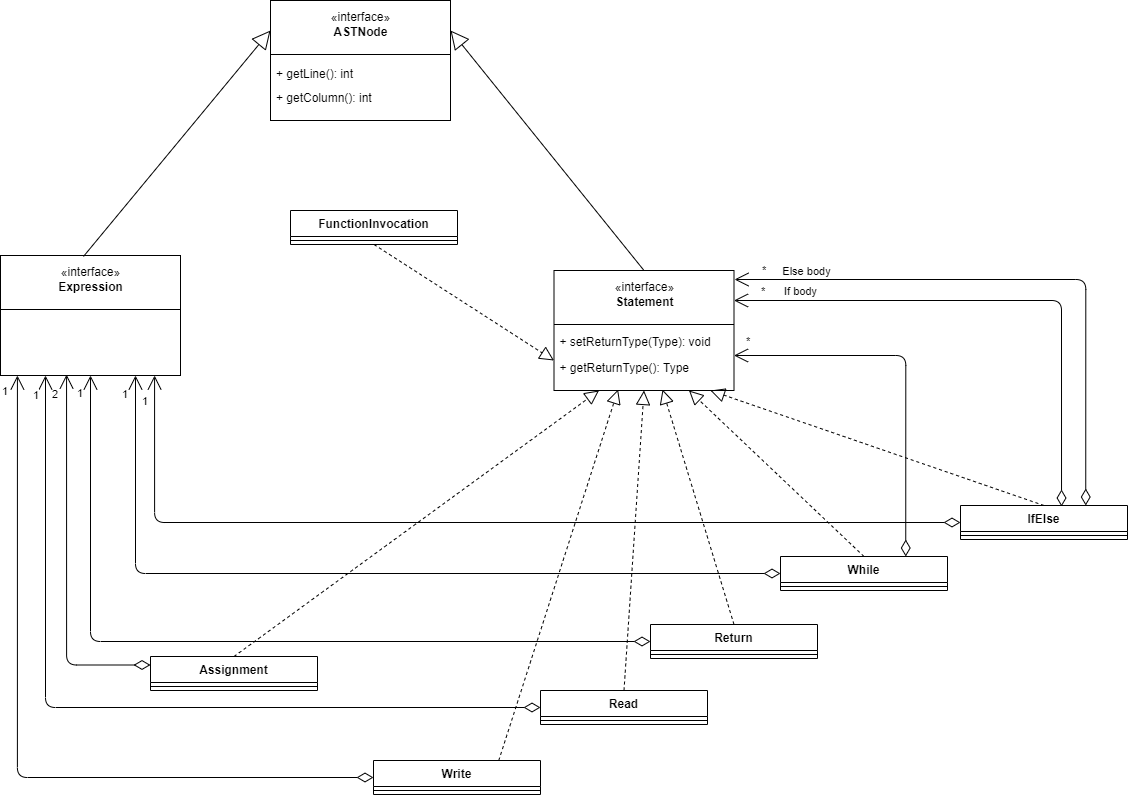

The diagram above was exported from draw.io. Its source (the exported page's mxGraphModel, read from the mxfile embedded in the PNG):
<mxGraphModel dx="1384" dy="695" grid="1" gridSize="10" guides="1" tooltips="1" connect="1" arrows="1" fold="1" page="1" pageScale="1" pageWidth="827" pageHeight="1169" math="0" shadow="0">
  <root>
    <mxCell id="0" />
    <mxCell id="1" parent="0" />
    <mxCell id="3FxrSsgdkE0lOQnBpZau-15" value="" style="group" parent="1" vertex="1" connectable="0">
      <mxGeometry x="130" y="335" width="180" height="120" as="geometry" />
    </mxCell>
    <mxCell id="3FxrSsgdkE0lOQnBpZau-16" value="+ method(type): type" style="text;strokeColor=none;fillColor=none;align=left;verticalAlign=top;spacingLeft=4;spacingRight=4;overflow=hidden;rotatable=0;points=[[0,0.5],[1,0.5]];portConstraint=eastwest;" parent="3FxrSsgdkE0lOQnBpZau-15" vertex="1">
      <mxGeometry y="60" width="180" height="50" as="geometry" />
    </mxCell>
    <mxCell id="3FxrSsgdkE0lOQnBpZau-17" value="«interface»&lt;br&gt;&lt;b&gt;Expression&lt;br&gt;&lt;br&gt;&lt;br&gt;&lt;br&gt;&lt;br&gt;&lt;br&gt;&lt;/b&gt;" style="html=1;" parent="3FxrSsgdkE0lOQnBpZau-15" vertex="1">
      <mxGeometry width="180" height="120" as="geometry" />
    </mxCell>
    <mxCell id="3FxrSsgdkE0lOQnBpZau-18" value="" style="line;strokeWidth=1;fillColor=none;align=left;verticalAlign=middle;spacingTop=-1;spacingLeft=3;spacingRight=3;rotatable=0;labelPosition=right;points=[];portConstraint=eastwest;" parent="3FxrSsgdkE0lOQnBpZau-15" vertex="1">
      <mxGeometry y="50" width="180" height="8" as="geometry" />
    </mxCell>
    <mxCell id="15drhX_RgU02v1mnJTYd-1" value="" style="group" parent="1" vertex="1" connectable="0">
      <mxGeometry x="683.5" y="350" width="186.5" height="120" as="geometry" />
    </mxCell>
    <mxCell id="15drhX_RgU02v1mnJTYd-2" value="+ method(type): type" style="text;strokeColor=none;fillColor=none;align=left;verticalAlign=top;spacingLeft=4;spacingRight=4;overflow=hidden;rotatable=0;points=[[0,0.5],[1,0.5]];portConstraint=eastwest;" parent="15drhX_RgU02v1mnJTYd-1" vertex="1">
      <mxGeometry y="60" width="180" height="50" as="geometry" />
    </mxCell>
    <mxCell id="15drhX_RgU02v1mnJTYd-3" value="«interface»&lt;br&gt;&lt;b&gt;Statement&lt;br&gt;&lt;br&gt;&lt;br&gt;&lt;br&gt;&lt;br&gt;&lt;br&gt;&lt;/b&gt;" style="html=1;" parent="15drhX_RgU02v1mnJTYd-1" vertex="1">
      <mxGeometry width="180" height="120" as="geometry" />
    </mxCell>
    <mxCell id="15drhX_RgU02v1mnJTYd-4" value="" style="line;strokeWidth=1;fillColor=none;align=left;verticalAlign=middle;spacingTop=-1;spacingLeft=3;spacingRight=3;rotatable=0;labelPosition=right;points=[];portConstraint=eastwest;" parent="15drhX_RgU02v1mnJTYd-1" vertex="1">
      <mxGeometry y="50" width="180" height="8" as="geometry" />
    </mxCell>
    <mxCell id="ERnlWGtDvrhQiwsgOjuF-1" value="+ setReturnType(Type): void" style="text;strokeColor=none;fillColor=none;align=left;verticalAlign=top;spacingLeft=4;spacingRight=4;overflow=hidden;rotatable=0;points=[[0,0.5],[1,0.5]];portConstraint=eastwest;" vertex="1" parent="15drhX_RgU02v1mnJTYd-1">
      <mxGeometry y="58" width="180" height="26" as="geometry" />
    </mxCell>
    <mxCell id="ERnlWGtDvrhQiwsgOjuF-2" value="+ getReturnType(): Type" style="text;strokeColor=none;fillColor=none;align=left;verticalAlign=top;spacingLeft=4;spacingRight=4;overflow=hidden;rotatable=0;points=[[0,0.5],[1,0.5]];portConstraint=eastwest;" vertex="1" parent="15drhX_RgU02v1mnJTYd-1">
      <mxGeometry y="84" width="180" height="26" as="geometry" />
    </mxCell>
    <mxCell id="15drhX_RgU02v1mnJTYd-6" value="Assignment" style="swimlane;fontStyle=1;align=center;verticalAlign=top;childLayout=stackLayout;horizontal=1;startSize=26;horizontalStack=0;resizeParent=1;resizeParentMax=0;resizeLast=0;collapsible=1;marginBottom=0;" parent="1" vertex="1">
      <mxGeometry x="280" y="736" width="167" height="34" as="geometry" />
    </mxCell>
    <mxCell id="15drhX_RgU02v1mnJTYd-8" value="" style="line;strokeWidth=1;fillColor=none;align=left;verticalAlign=middle;spacingTop=-1;spacingLeft=3;spacingRight=3;rotatable=0;labelPosition=right;points=[];portConstraint=eastwest;" parent="15drhX_RgU02v1mnJTYd-6" vertex="1">
      <mxGeometry y="26" width="167" height="8" as="geometry" />
    </mxCell>
    <mxCell id="15drhX_RgU02v1mnJTYd-10" value="" style="endArrow=block;dashed=1;endFill=0;endSize=12;html=1;exitX=0.5;exitY=0;exitDx=0;exitDy=0;entryX=0.25;entryY=1;entryDx=0;entryDy=0;" parent="1" source="15drhX_RgU02v1mnJTYd-6" target="15drhX_RgU02v1mnJTYd-3" edge="1">
      <mxGeometry width="160" relative="1" as="geometry">
        <mxPoint x="450" y="520" as="sourcePoint" />
        <mxPoint x="610" y="520" as="targetPoint" />
      </mxGeometry>
    </mxCell>
    <mxCell id="15drhX_RgU02v1mnJTYd-11" value="2" style="endArrow=open;html=1;endSize=12;startArrow=diamondThin;startSize=14;startFill=0;edgeStyle=orthogonalEdgeStyle;align=left;verticalAlign=bottom;exitX=0;exitY=0.25;exitDx=0;exitDy=0;entryX=0.367;entryY=0.992;entryDx=0;entryDy=0;entryPerimeter=0;" parent="1" source="15drhX_RgU02v1mnJTYd-6" target="3FxrSsgdkE0lOQnBpZau-17" edge="1">
      <mxGeometry x="0.8419" y="16" relative="1" as="geometry">
        <mxPoint x="116" y="640" as="sourcePoint" />
        <mxPoint x="298.25" y="440" as="targetPoint" />
        <mxPoint as="offset" />
      </mxGeometry>
    </mxCell>
    <mxCell id="15drhX_RgU02v1mnJTYd-12" value="" style="group" parent="1" vertex="1" connectable="0">
      <mxGeometry x="400" y="80" width="180" height="120" as="geometry" />
    </mxCell>
    <mxCell id="15drhX_RgU02v1mnJTYd-13" value="+ method(type): type" style="text;strokeColor=none;fillColor=none;align=left;verticalAlign=top;spacingLeft=4;spacingRight=4;overflow=hidden;rotatable=0;points=[[0,0.5],[1,0.5]];portConstraint=eastwest;" parent="15drhX_RgU02v1mnJTYd-12" vertex="1">
      <mxGeometry y="60" width="180" height="50" as="geometry" />
    </mxCell>
    <mxCell id="15drhX_RgU02v1mnJTYd-14" value="«interface»&lt;br&gt;&lt;b&gt;ASTNode&lt;br&gt;&lt;br&gt;&lt;br&gt;&lt;br&gt;&lt;br&gt;&lt;br&gt;&lt;/b&gt;" style="html=1;" parent="15drhX_RgU02v1mnJTYd-12" vertex="1">
      <mxGeometry width="180" height="120" as="geometry" />
    </mxCell>
    <mxCell id="15drhX_RgU02v1mnJTYd-15" value="" style="line;strokeWidth=1;fillColor=none;align=left;verticalAlign=middle;spacingTop=-1;spacingLeft=3;spacingRight=3;rotatable=0;labelPosition=right;points=[];portConstraint=eastwest;" parent="15drhX_RgU02v1mnJTYd-12" vertex="1">
      <mxGeometry y="50" width="180" height="8" as="geometry" />
    </mxCell>
    <mxCell id="15drhX_RgU02v1mnJTYd-16" value="+ getLine(): int" style="text;strokeColor=none;fillColor=none;align=left;verticalAlign=top;spacingLeft=4;spacingRight=4;overflow=hidden;rotatable=0;points=[[0,0.5],[1,0.5]];portConstraint=eastwest;" parent="15drhX_RgU02v1mnJTYd-12" vertex="1">
      <mxGeometry y="60" width="180" height="26" as="geometry" />
    </mxCell>
    <mxCell id="15drhX_RgU02v1mnJTYd-18" value="+ getColumn(): int" style="text;strokeColor=none;fillColor=none;align=left;verticalAlign=top;spacingLeft=4;spacingRight=4;overflow=hidden;rotatable=0;points=[[0,0.5],[1,0.5]];portConstraint=eastwest;" parent="15drhX_RgU02v1mnJTYd-12" vertex="1">
      <mxGeometry y="84" width="180" height="26" as="geometry" />
    </mxCell>
    <mxCell id="15drhX_RgU02v1mnJTYd-19" value="" style="endArrow=block;endSize=16;endFill=0;html=1;entryX=0;entryY=0.25;entryDx=0;entryDy=0;exitX=0.461;exitY=0.008;exitDx=0;exitDy=0;exitPerimeter=0;" parent="1" source="3FxrSsgdkE0lOQnBpZau-17" target="15drhX_RgU02v1mnJTYd-14" edge="1">
      <mxGeometry width="160" relative="1" as="geometry">
        <mxPoint x="130" y="259" as="sourcePoint" />
        <mxPoint x="290" y="259" as="targetPoint" />
      </mxGeometry>
    </mxCell>
    <mxCell id="15drhX_RgU02v1mnJTYd-20" value="" style="endArrow=block;endSize=16;endFill=0;html=1;exitX=0.5;exitY=0;exitDx=0;exitDy=0;entryX=1;entryY=0.25;entryDx=0;entryDy=0;" parent="1" source="15drhX_RgU02v1mnJTYd-3" target="15drhX_RgU02v1mnJTYd-14" edge="1">
      <mxGeometry width="160" relative="1" as="geometry">
        <mxPoint x="470" y="280" as="sourcePoint" />
        <mxPoint x="630" y="280" as="targetPoint" />
      </mxGeometry>
    </mxCell>
    <mxCell id="Bjc65tBhNRmZwyhfKtFt-1" value="IfElse" style="swimlane;fontStyle=1;align=center;verticalAlign=top;childLayout=stackLayout;horizontal=1;startSize=26;horizontalStack=0;resizeParent=1;resizeParentMax=0;resizeLast=0;collapsible=1;marginBottom=0;" parent="1" vertex="1">
      <mxGeometry x="1090" y="585" width="167" height="34" as="geometry" />
    </mxCell>
    <mxCell id="Bjc65tBhNRmZwyhfKtFt-2" value="" style="line;strokeWidth=1;fillColor=none;align=left;verticalAlign=middle;spacingTop=-1;spacingLeft=3;spacingRight=3;rotatable=0;labelPosition=right;points=[];portConstraint=eastwest;" parent="Bjc65tBhNRmZwyhfKtFt-1" vertex="1">
      <mxGeometry y="26" width="167" height="8" as="geometry" />
    </mxCell>
    <mxCell id="Bjc65tBhNRmZwyhfKtFt-3" value="While" style="swimlane;fontStyle=1;align=center;verticalAlign=top;childLayout=stackLayout;horizontal=1;startSize=26;horizontalStack=0;resizeParent=1;resizeParentMax=0;resizeLast=0;collapsible=1;marginBottom=0;" parent="1" vertex="1">
      <mxGeometry x="910" y="636" width="167" height="34" as="geometry" />
    </mxCell>
    <mxCell id="Bjc65tBhNRmZwyhfKtFt-4" value="" style="line;strokeWidth=1;fillColor=none;align=left;verticalAlign=middle;spacingTop=-1;spacingLeft=3;spacingRight=3;rotatable=0;labelPosition=right;points=[];portConstraint=eastwest;" parent="Bjc65tBhNRmZwyhfKtFt-3" vertex="1">
      <mxGeometry y="26" width="167" height="8" as="geometry" />
    </mxCell>
    <mxCell id="Bjc65tBhNRmZwyhfKtFt-5" value="Return" style="swimlane;fontStyle=1;align=center;verticalAlign=top;childLayout=stackLayout;horizontal=1;startSize=26;horizontalStack=0;resizeParent=1;resizeParentMax=0;resizeLast=0;collapsible=1;marginBottom=0;" parent="1" vertex="1">
      <mxGeometry x="780" y="704" width="167" height="34" as="geometry" />
    </mxCell>
    <mxCell id="Bjc65tBhNRmZwyhfKtFt-6" value="" style="line;strokeWidth=1;fillColor=none;align=left;verticalAlign=middle;spacingTop=-1;spacingLeft=3;spacingRight=3;rotatable=0;labelPosition=right;points=[];portConstraint=eastwest;" parent="Bjc65tBhNRmZwyhfKtFt-5" vertex="1">
      <mxGeometry y="26" width="167" height="8" as="geometry" />
    </mxCell>
    <mxCell id="Bjc65tBhNRmZwyhfKtFt-7" value="Write" style="swimlane;fontStyle=1;align=center;verticalAlign=top;childLayout=stackLayout;horizontal=1;startSize=26;horizontalStack=0;resizeParent=1;resizeParentMax=0;resizeLast=0;collapsible=1;marginBottom=0;" parent="1" vertex="1">
      <mxGeometry x="503" y="840" width="167" height="34" as="geometry" />
    </mxCell>
    <mxCell id="Bjc65tBhNRmZwyhfKtFt-8" value="" style="line;strokeWidth=1;fillColor=none;align=left;verticalAlign=middle;spacingTop=-1;spacingLeft=3;spacingRight=3;rotatable=0;labelPosition=right;points=[];portConstraint=eastwest;" parent="Bjc65tBhNRmZwyhfKtFt-7" vertex="1">
      <mxGeometry y="26" width="167" height="8" as="geometry" />
    </mxCell>
    <mxCell id="Bjc65tBhNRmZwyhfKtFt-9" value="FunctionInvocation" style="swimlane;fontStyle=1;align=center;verticalAlign=top;childLayout=stackLayout;horizontal=1;startSize=26;horizontalStack=0;resizeParent=1;resizeParentMax=0;resizeLast=0;collapsible=1;marginBottom=0;" parent="1" vertex="1">
      <mxGeometry x="420" y="290" width="167" height="34" as="geometry" />
    </mxCell>
    <mxCell id="Bjc65tBhNRmZwyhfKtFt-10" value="" style="line;strokeWidth=1;fillColor=none;align=left;verticalAlign=middle;spacingTop=-1;spacingLeft=3;spacingRight=3;rotatable=0;labelPosition=right;points=[];portConstraint=eastwest;" parent="Bjc65tBhNRmZwyhfKtFt-9" vertex="1">
      <mxGeometry y="26" width="167" height="8" as="geometry" />
    </mxCell>
    <mxCell id="Bjc65tBhNRmZwyhfKtFt-12" value="Read" style="swimlane;fontStyle=1;align=center;verticalAlign=top;childLayout=stackLayout;horizontal=1;startSize=26;horizontalStack=0;resizeParent=1;resizeParentMax=0;resizeLast=0;collapsible=1;marginBottom=0;" parent="1" vertex="1">
      <mxGeometry x="670" y="770" width="167" height="34" as="geometry" />
    </mxCell>
    <mxCell id="Bjc65tBhNRmZwyhfKtFt-13" value="" style="line;strokeWidth=1;fillColor=none;align=left;verticalAlign=middle;spacingTop=-1;spacingLeft=3;spacingRight=3;rotatable=0;labelPosition=right;points=[];portConstraint=eastwest;" parent="Bjc65tBhNRmZwyhfKtFt-12" vertex="1">
      <mxGeometry y="26" width="167" height="8" as="geometry" />
    </mxCell>
    <mxCell id="Bjc65tBhNRmZwyhfKtFt-15" value="" style="endArrow=block;dashed=1;endFill=0;endSize=12;html=1;entryX=0;entryY=0.75;entryDx=0;entryDy=0;exitX=0.5;exitY=1;exitDx=0;exitDy=0;" parent="1" source="Bjc65tBhNRmZwyhfKtFt-9" target="15drhX_RgU02v1mnJTYd-3" edge="1">
      <mxGeometry width="160" relative="1" as="geometry">
        <mxPoint x="470" y="400" as="sourcePoint" />
        <mxPoint x="605" y="480" as="targetPoint" />
      </mxGeometry>
    </mxCell>
    <mxCell id="Bjc65tBhNRmZwyhfKtFt-17" value="" style="endArrow=block;dashed=1;endFill=0;endSize=12;html=1;exitX=0.5;exitY=0;exitDx=0;exitDy=0;entryX=0.869;entryY=1;entryDx=0;entryDy=0;entryPerimeter=0;" parent="1" source="Bjc65tBhNRmZwyhfKtFt-1" target="15drhX_RgU02v1mnJTYd-3" edge="1">
      <mxGeometry width="160" relative="1" as="geometry">
        <mxPoint x="563.5" y="610" as="sourcePoint" />
        <mxPoint x="860" y="490" as="targetPoint" />
      </mxGeometry>
    </mxCell>
    <mxCell id="Bjc65tBhNRmZwyhfKtFt-18" value="" style="endArrow=block;dashed=1;endFill=0;endSize=12;html=1;exitX=0.75;exitY=0;exitDx=0;exitDy=0;entryX=0.356;entryY=0.992;entryDx=0;entryDy=0;entryPerimeter=0;" parent="1" source="Bjc65tBhNRmZwyhfKtFt-7" target="15drhX_RgU02v1mnJTYd-3" edge="1">
      <mxGeometry width="160" relative="1" as="geometry">
        <mxPoint x="573.5" y="620" as="sourcePoint" />
        <mxPoint x="624" y="489.03999999999996" as="targetPoint" />
      </mxGeometry>
    </mxCell>
    <mxCell id="Bjc65tBhNRmZwyhfKtFt-19" value="1" style="endArrow=open;html=1;endSize=12;startArrow=diamondThin;startSize=14;startFill=0;edgeStyle=orthogonalEdgeStyle;align=left;verticalAlign=bottom;exitX=0;exitY=0.5;exitDx=0;exitDy=0;entryX=0.094;entryY=1;entryDx=0;entryDy=0;entryPerimeter=0;" parent="1" source="Bjc65tBhNRmZwyhfKtFt-7" target="3FxrSsgdkE0lOQnBpZau-17" edge="1">
      <mxGeometry x="0.934" y="17" relative="1" as="geometry">
        <mxPoint x="467" y="647" as="sourcePoint" />
        <mxPoint x="275" y="465" as="targetPoint" />
        <mxPoint as="offset" />
      </mxGeometry>
    </mxCell>
    <mxCell id="Bjc65tBhNRmZwyhfKtFt-20" value="1" style="endArrow=open;html=1;endSize=12;startArrow=diamondThin;startSize=14;startFill=0;edgeStyle=orthogonalEdgeStyle;align=left;verticalAlign=bottom;exitX=0;exitY=0.5;exitDx=0;exitDy=0;entryX=0.25;entryY=1;entryDx=0;entryDy=0;" parent="1" source="Bjc65tBhNRmZwyhfKtFt-12" target="3FxrSsgdkE0lOQnBpZau-17" edge="1">
      <mxGeometry x="0.931" y="14" relative="1" as="geometry">
        <mxPoint x="457" y="787" as="sourcePoint" />
        <mxPoint x="265" y="605" as="targetPoint" />
        <mxPoint as="offset" />
      </mxGeometry>
    </mxCell>
    <mxCell id="Bjc65tBhNRmZwyhfKtFt-22" value="" style="endArrow=block;dashed=1;endFill=0;endSize=12;html=1;exitX=0.5;exitY=0;exitDx=0;exitDy=0;entryX=0.5;entryY=1;entryDx=0;entryDy=0;" parent="1" source="Bjc65tBhNRmZwyhfKtFt-12" target="15drhX_RgU02v1mnJTYd-3" edge="1">
      <mxGeometry width="160" relative="1" as="geometry">
        <mxPoint x="558.25" y="770" as="sourcePoint" />
        <mxPoint x="624.0799999999999" y="479.03999999999996" as="targetPoint" />
      </mxGeometry>
    </mxCell>
    <mxCell id="Bjc65tBhNRmZwyhfKtFt-23" value="1" style="endArrow=open;html=1;endSize=12;startArrow=diamondThin;startSize=14;startFill=0;edgeStyle=orthogonalEdgeStyle;align=left;verticalAlign=bottom;exitX=0;exitY=0.5;exitDx=0;exitDy=0;entryX=0.5;entryY=1;entryDx=0;entryDy=0;" parent="1" source="Bjc65tBhNRmZwyhfKtFt-5" target="3FxrSsgdkE0lOQnBpZau-17" edge="1">
      <mxGeometry x="0.9341" y="15" relative="1" as="geometry">
        <mxPoint x="300" y="688.5" as="sourcePoint" />
        <mxPoint x="245" y="480" as="targetPoint" />
        <mxPoint as="offset" />
      </mxGeometry>
    </mxCell>
    <mxCell id="Bjc65tBhNRmZwyhfKtFt-24" value="" style="endArrow=block;dashed=1;endFill=0;endSize=12;html=1;exitX=0.5;exitY=0;exitDx=0;exitDy=0;entryX=0.603;entryY=0.992;entryDx=0;entryDy=0;entryPerimeter=0;" parent="1" source="Bjc65tBhNRmZwyhfKtFt-5" target="15drhX_RgU02v1mnJTYd-3" edge="1">
      <mxGeometry width="160" relative="1" as="geometry">
        <mxPoint x="783.5" y="578" as="sourcePoint" />
        <mxPoint x="666.9200000000001" y="485.03999999999996" as="targetPoint" />
      </mxGeometry>
    </mxCell>
    <mxCell id="Bjc65tBhNRmZwyhfKtFt-25" value="" style="endArrow=block;dashed=1;endFill=0;endSize=12;html=1;exitX=0.5;exitY=0;exitDx=0;exitDy=0;entryX=0.75;entryY=1;entryDx=0;entryDy=0;" parent="1" source="Bjc65tBhNRmZwyhfKtFt-3" target="15drhX_RgU02v1mnJTYd-3" edge="1">
      <mxGeometry width="160" relative="1" as="geometry">
        <mxPoint x="793.5" y="588" as="sourcePoint" />
        <mxPoint x="820" y="480" as="targetPoint" />
      </mxGeometry>
    </mxCell>
    <mxCell id="Bjc65tBhNRmZwyhfKtFt-31" value="*" style="endArrow=open;html=1;endSize=12;startArrow=diamondThin;startSize=14;startFill=0;edgeStyle=orthogonalEdgeStyle;align=left;verticalAlign=bottom;entryX=1.003;entryY=0.075;entryDx=0;entryDy=0;exitX=0.75;exitY=0;exitDx=0;exitDy=0;entryPerimeter=0;" parent="1" source="Bjc65tBhNRmZwyhfKtFt-1" target="15drhX_RgU02v1mnJTYd-3" edge="1">
      <mxGeometry x="0.9101" relative="1" as="geometry">
        <mxPoint x="1230" y="570" as="sourcePoint" />
        <mxPoint x="1245" y="480" as="targetPoint" />
        <mxPoint as="offset" />
      </mxGeometry>
    </mxCell>
    <mxCell id="YDeIBxKgDTJLP0G7vfwV-3" value="Else body" style="edgeLabel;html=1;align=center;verticalAlign=middle;resizable=0;points=[];" parent="Bjc65tBhNRmZwyhfKtFt-31" vertex="1" connectable="0">
      <mxGeometry x="0.7541" y="5" relative="1" as="geometry">
        <mxPoint y="-14" as="offset" />
      </mxGeometry>
    </mxCell>
    <mxCell id="Bjc65tBhNRmZwyhfKtFt-32" value="*" style="endArrow=open;html=1;endSize=12;startArrow=diamondThin;startSize=14;startFill=0;edgeStyle=orthogonalEdgeStyle;align=left;verticalAlign=bottom;entryX=1;entryY=0.5;entryDx=0;entryDy=0;exitX=0.75;exitY=0;exitDx=0;exitDy=0;" parent="1" source="Bjc65tBhNRmZwyhfKtFt-3" target="15drhX_RgU02v1mnJTYd-2" edge="1">
      <mxGeometry x="0.9443" y="-5" relative="1" as="geometry">
        <mxPoint x="1300" y="653" as="sourcePoint" />
        <mxPoint x="1257.5" y="480" as="targetPoint" />
        <mxPoint as="offset" />
      </mxGeometry>
    </mxCell>
    <mxCell id="Bjc65tBhNRmZwyhfKtFt-34" value="1" style="endArrow=open;html=1;endSize=12;startArrow=diamondThin;startSize=14;startFill=0;edgeStyle=orthogonalEdgeStyle;align=left;verticalAlign=bottom;exitX=0;exitY=0.5;exitDx=0;exitDy=0;entryX=0.75;entryY=1;entryDx=0;entryDy=0;" parent="1" source="Bjc65tBhNRmZwyhfKtFt-3" target="3FxrSsgdkE0lOQnBpZau-17" edge="1">
      <mxGeometry x="0.9341" y="15" relative="1" as="geometry">
        <mxPoint x="490" y="697" as="sourcePoint" />
        <mxPoint x="258.0799999999999" y="467.03999999999996" as="targetPoint" />
        <mxPoint as="offset" />
      </mxGeometry>
    </mxCell>
    <mxCell id="Bjc65tBhNRmZwyhfKtFt-35" value="1" style="endArrow=open;html=1;endSize=12;startArrow=diamondThin;startSize=14;startFill=0;edgeStyle=orthogonalEdgeStyle;align=left;verticalAlign=bottom;exitX=0;exitY=0.5;exitDx=0;exitDy=0;entryX=0.856;entryY=1;entryDx=0;entryDy=0;entryPerimeter=0;" parent="1" source="Bjc65tBhNRmZwyhfKtFt-1" target="3FxrSsgdkE0lOQnBpZau-17" edge="1">
      <mxGeometry x="0.9265" y="14" relative="1" as="geometry">
        <mxPoint x="500" y="707" as="sourcePoint" />
        <mxPoint x="268.0799999999999" y="477.03999999999996" as="targetPoint" />
        <mxPoint as="offset" />
      </mxGeometry>
    </mxCell>
    <mxCell id="YDeIBxKgDTJLP0G7vfwV-1" value="*" style="endArrow=open;html=1;endSize=12;startArrow=diamondThin;startSize=14;startFill=0;edgeStyle=orthogonalEdgeStyle;align=left;verticalAlign=bottom;exitX=0.605;exitY=0.029;exitDx=0;exitDy=0;exitPerimeter=0;entryX=1;entryY=0.25;entryDx=0;entryDy=0;" parent="1" source="Bjc65tBhNRmZwyhfKtFt-1" target="15drhX_RgU02v1mnJTYd-3" edge="1">
      <mxGeometry x="0.9048" relative="1" as="geometry">
        <mxPoint x="1077" y="617" as="sourcePoint" />
        <mxPoint x="900" y="390" as="targetPoint" />
        <mxPoint as="offset" />
      </mxGeometry>
    </mxCell>
    <mxCell id="YDeIBxKgDTJLP0G7vfwV-2" value="If body" style="edgeLabel;html=1;align=center;verticalAlign=middle;resizable=0;points=[];" parent="YDeIBxKgDTJLP0G7vfwV-1" vertex="1" connectable="0">
      <mxGeometry x="0.8294" y="1" relative="1" as="geometry">
        <mxPoint x="21" y="-11" as="offset" />
      </mxGeometry>
    </mxCell>
  </root>
</mxGraphModel>